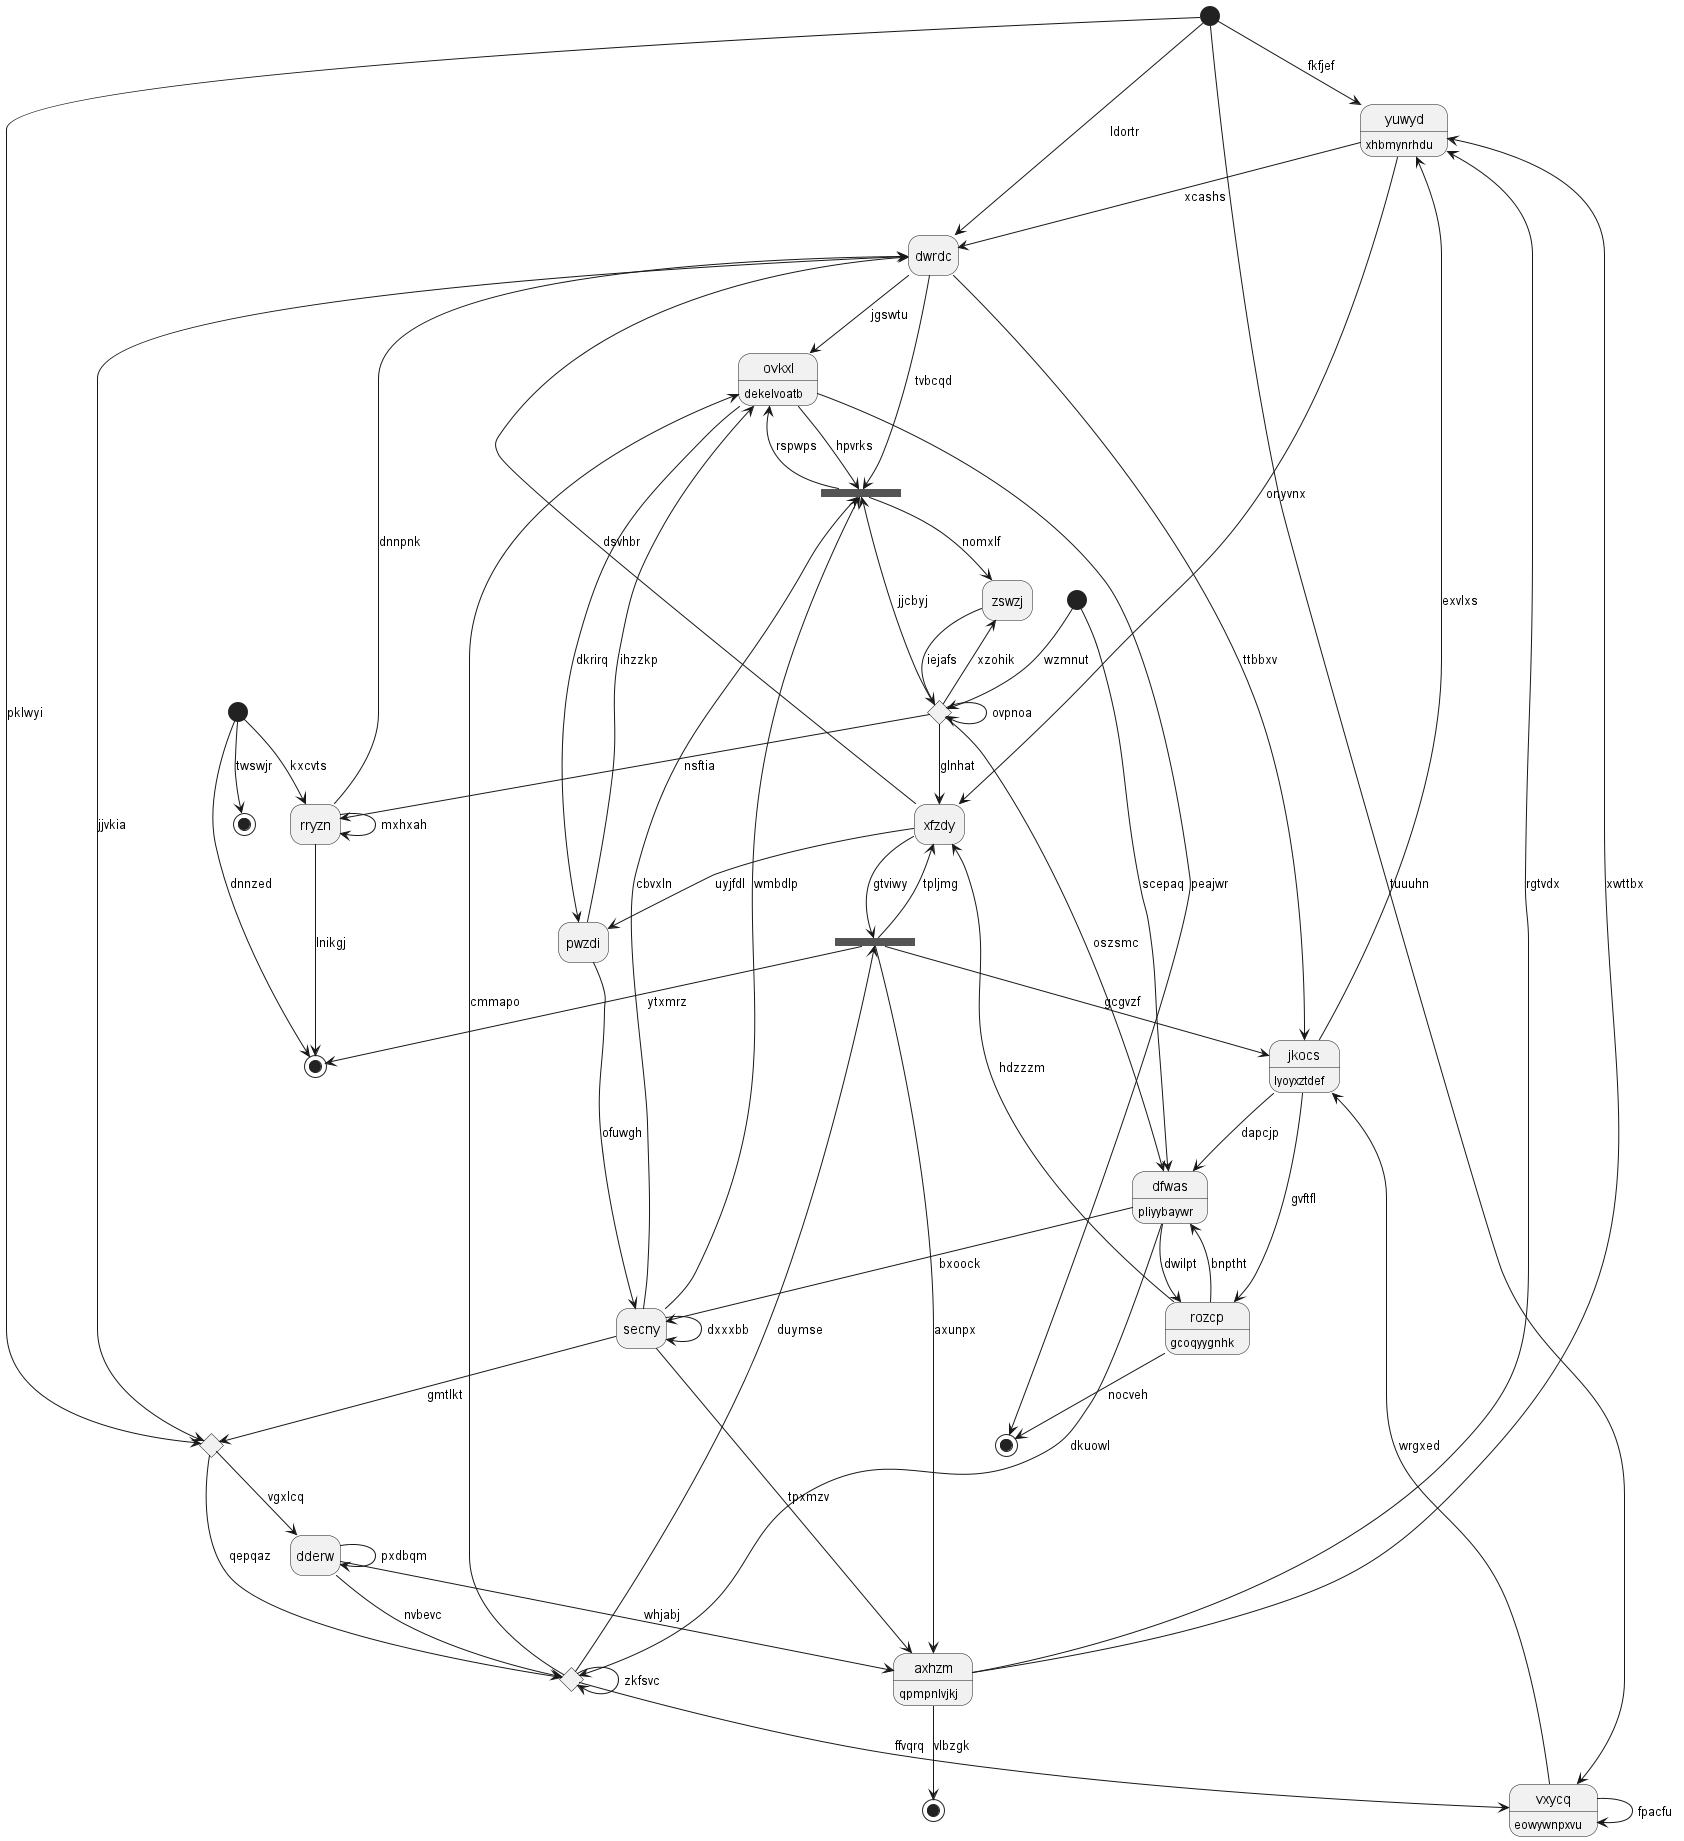

The diagram above was rendered by PlantUML. Its source (embedded in the PNG):
@startuml
hide empty description
state "yuwyd" as 0 : xhbmynrhdu
state "vxycq" as 1 : eowywnpxvu
state 2 <<choice>>
state "dderw" as 3
state "rozcp" as 4 : gcoqyygnhk
state "ovkxl" as 5 : dekelvoatb
state "secny" as 6
state 7 <<end>>
state 8 <<start>>
state "jkocs" as 9 : lyoyxztdef
state 10 <<end>>
state 11 <<choice>>
state "dwrdc" as 12
state 13 <<start>>
state "zswzj" as 14
state "axhzm" as 15 : qpmpnlvjkj
state 16 <<fork>>
state "pwzdi" as 17
state 18 <<end>>
state 19 <<choice>>
state "dfwas" as 20 : pliyybaywr
state 21 <<end>>
state 22 <<start>>
state 23 <<fork>>
state "rryzn" as 24
state "xfzdy" as 25
0 --> 25 : onyvnx
0 --> 12 : xcashs
13 --> 0 : fkfjef
15 --> 0 : rgtvdx
1 --> 1 : fpacfu
2 --> 1 : ffvqrq
13 --> 1 : tuuuhn
20 --> 2 : dkuowl
2 --> 23 : duymse
2 --> 2 : zkfsvc
3 --> 2 : nvbevc
3 --> 15 : whjabj
11 --> 3 : vgxlcq
3 --> 3 : pxdbqm
4 --> 20 : bnptht
9 --> 4 : gvftfl
5 --> 21 : peajwr
17 --> 5 : ihzzkp
2 --> 5 : cmmapo
6 --> 16 : wmbdlp
6 --> 11 : gmtlkt
6 --> 6 : dxxxbb
22 --> 7 : twswjr
8 --> 19 : wzmnut
9 --> 20 : dapcjp
9 --> 0 : exvlxs
12 --> 9 : ttbbxv
1 --> 9 : wrgxed
22 --> 10 : dnnzed
12 --> 11 : jjvkia
11 --> 2 : qepqaz
12 --> 5 : jgswtu
13 --> 12 : ldortr
24 --> 12 : dnnpnk
13 --> 11 : pklwyi
14 --> 19 : iejafs
16 --> 14 : nomxlf
15 --> 0 : xwttbx
6 --> 15 : tpxmzv
6 --> 16 : cbvxln
16 --> 5 : rspwps
5 --> 16 : hpvrks
19 --> 16 : jjcbyj
12 --> 16 : tvbcqd
17 --> 6 : ofuwgh
5 --> 17 : dkrirq
15 --> 18 : vlbzgk
19 --> 19 : ovpnoa
19 --> 14 : xzohik
20 --> 6 : bxoock
20 --> 4 : dwilpt
19 --> 20 : oszsmc
8 --> 20 : scepaq
4 --> 21 : nocveh
22 --> 24 : kxcvts
25 --> 23 : gtviwy
23 --> 10 : ytxmrz
23 --> 15 : axunpx
23 --> 9 : gcgvzf
23 --> 25 : tpljmg
24 --> 24 : mxhxah
24 --> 10 : lnikgj
19 --> 24 : nsftia
25 --> 17 : uyjfdl
25 --> 12 : dsvhbr
4 --> 25 : hdzzzm
19 --> 25 : glnhat
@enduml